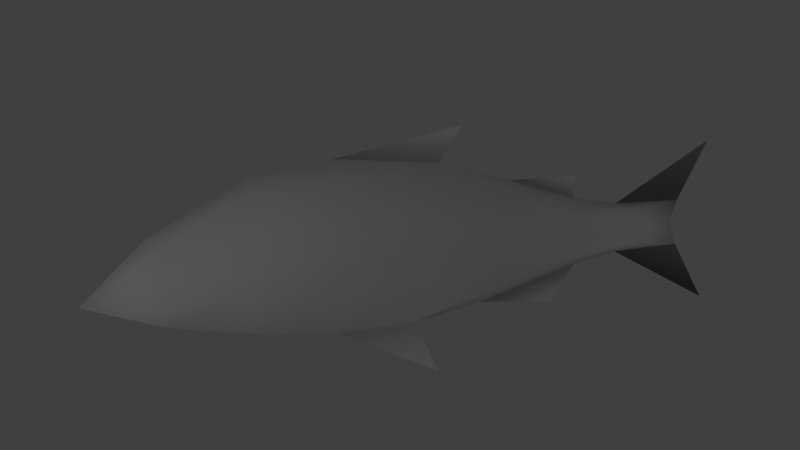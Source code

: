 # Source: fish.blend  (saved by Blender 2.59.0; exported with 4.5.12 LTS)
import bpy
from mathutils import Matrix  # noqa: F401  (used for matrix-valued properties, if any)

bpy.ops.wm.read_factory_settings(use_empty=True)
scene = bpy.context.scene
scene.name = 'Scene'

# ---- collections
col_collection_1 = bpy.data.collections.new('Collection 1'); scene.collection.children.link(col_collection_1)

# ---- materials (node trees are filled in below, after node groups)
mat_fish = bpy.data.materials.new('Fish')
mat_fish.alpha_threshold = 0.0
mat_fish.use_transparent_shadow = False
mat_fish.roughness = 0.5
mat_fish.specular_intensity = 1.0
mat_fish.line_color = (0.0, 0.0, 0.0, 1.0)

# ---- material node trees

# ---- world
world_world = bpy.data.worlds.new('World'); scene.world = world_world
world_world.color = (0.05088, 0.05088, 0.05088)
world_world.use_sun_shadow = False
world_world.sun_shadow_jitter_overblur = 0.0
world_world.cycles.sampling_method = 'MANUAL'
world_world.cycles.sample_map_resolution = 256

# ---- cameras
cam_camera = bpy.data.cameras.new('Camera')
cam_camera.clip_end = 100.0
cam_camera.lens = 35.0
cam_camera.ortho_scale = 7.314
cam_camera.dof.focus_distance = 0.0
cam_camera.dof.aperture_fstop = 128.0

# ---- lights
light_lamp_002 = bpy.data.lights.new('Lamp.002', 'POINT')
light_lamp_002.transmission_factor = 0.0
light_lamp_002.cutoff_distance = 30.0
light_lamp_002.use_shadow = False
light_lamp_002.energy = 38.0
light_lamp_002.shadow_buffer_clip_start = 1.001
light_lamp_002.shadow_soft_size = 1.0
light_lamp_002.shadow_maximum_resolution = 0.006
light_lamp_002.use_absolute_resolution = True
light_lamp_002.cycles.use_multiple_importance_sampling = False
light_lamp_001 = bpy.data.lights.new('Lamp.001', 'POINT')
light_lamp_001.transmission_factor = 0.0
light_lamp_001.cutoff_distance = 30.0
light_lamp_001.use_shadow = False
light_lamp_001.energy = 50.0
light_lamp_001.shadow_buffer_clip_start = 1.001
light_lamp_001.shadow_soft_size = 1.0
light_lamp_001.shadow_maximum_resolution = 0.006
light_lamp_001.use_absolute_resolution = True
light_lamp_001.cycles.use_multiple_importance_sampling = False
light_lamp = bpy.data.lights.new('Lamp', 'POINT')
light_lamp.transmission_factor = 0.0
light_lamp.cutoff_distance = 30.0
light_lamp.use_shadow = False
light_lamp.energy = 150.0
light_lamp.shadow_buffer_clip_start = 1.001
light_lamp.shadow_soft_size = 1.0
light_lamp.shadow_maximum_resolution = 0.006
light_lamp.use_absolute_resolution = True
light_lamp.cycles.use_multiple_importance_sampling = False

# ---- meshes
me_circle = bpy.data.meshes.new('Circle')
me_circle.from_pydata([(-7.862e-08, -1.479, -0.7463), (6.709e-08, -1.557, 0.9165), (-2.315e-09, -2.551, 0.3495), (-7.55e-08, -3.171, -0.2723), (-1.037e-07, -2.402, -0.5501), (9.576e-08, 0.5295, 1.003), (-9.576e-08, 0.07522, -0.8344), (-5.033e-08, 3.026, -0.1681), (5.033e-08, 2.98, 0.4452), (7.305e-08, 1.452, 0.7822), (-7.305e-08, 1.159, -0.6354), (6.169e-08, 2.332, 0.5415), (-6.169e-08, 2.424, -0.2763), (1.717e-07, 4.361, 1.202), (-1.717e-07, 4.518, -0.8901), (-4.727e-08, 3.994, -0.1321), (4.727e-08, 3.951, 0.4438), (1.051e-13, 3.868, 0.1559), (-8.563e-08, -0.7605, -0.8003), (8.563e-08, -0.6935, 1.07), (8.563e-08, 0.8089, 1.419), (0.1819, -2.399, -0.4793), (0.3586, -1.475, -0.5918), (0.438, -0.7517, -0.656), (0.438, 0.1073, -0.6231), (0.2764, 1.087, -0.4156), (0.08887, 2.445, -0.1391), (0.1071, 3.058, -0.05501), (0.1819, -2.48, 0.1972), (0.4154, -1.535, 0.7218), (0.4154, -0.6676, 0.8825), (0.4154, 0.3791, 0.7858), (0.4154, 1.304, 0.6301), (0.1204, 2.373, 0.3897), (0.1204, 2.998, 0.3296), (0.3874, -2.407, -0.1906), (0.6879, -1.501, 0.009203), (0.772, -0.656, 0.1536), (0.6638, 0.2195, 0.1617), (0.5316, 1.11, 0.1411), (0.2432, 2.409, 0.1133), (0.159, 3.034, 0.1373), (-7.305e-08, 2.109, -0.7315), (7.305e-08, 2.353, 0.8062), (0.7064, 0.2593, -1.094)], [], [(5, 20, 19), (7, 27, 26, 12), (10, 12, 26, 25), (6, 10, 25, 24), (6, 24, 23, 18), (0, 18, 23, 22), (0, 22, 21, 4), (3, 4, 21), (8, 11, 33, 34), (9, 32, 33, 11), (5, 31, 32, 9), (5, 19, 30, 31), (1, 29, 30, 19), (1, 2, 28, 29), (2, 3, 28), (3, 35, 28), (3, 21, 35), (28, 35, 36, 29), (29, 36, 37, 30), (30, 37, 38, 31), (31, 38, 39, 32), (32, 39, 40, 33), (33, 40, 41, 34), (26, 27, 41, 40), (25, 26, 40, 39), (24, 25, 39, 38), (23, 24, 38, 37), (22, 23, 37, 36), (21, 22, 36, 35), (8, 34, 16, 13), (16, 34, 41, 17), (15, 17, 41, 27), (7, 14, 15, 27), (10, 42, 12), (9, 11, 43), (24, 23, 44)])
me_circle.polygons.foreach_set('use_smooth', [True] * 36)
_uv = me_circle.uv_layers.new(name='UVTex')
_uv.uv.foreach_set('vector', [0.4484, 0.9249, 0.5189, 0.9712, 0.3298, 0.932, 0.7926, 0.7284, 0.7959, 0.7491, 0.7144, 0.7354, 0.7128, 0.7128, 0.5535, 0.6602, 0.7128, 0.7128, 0.7144, 0.7354, 0.5394, 0.7032, 0.3881, 0.6295, 0.5535, 0.6602, 0.5394, 0.7032, 0.3844, 0.6887, 0.3881, 0.6295, 0.3844, 0.6887, 0.3176, 0.6896, 0.3121, 0.6344, 0.2229, 0.6491, 0.3121, 0.6344, 0.3176, 0.6896, 0.2335, 0.6959, 0.2229, 0.6491, 0.2335, 0.6959, 0.1227, 0.7155, 0.1134, 0.6933, 0.0264, 0.7491, 0.1134, 0.6933, 0.1227, 0.7155, 0.7883, 0.8231, 0.7041, 0.8414, 0.7059, 0.8151, 0.7887, 0.8012, 0.5948, 0.8854, 0.5641, 0.8378, 0.7059, 0.8151, 0.7041, 0.8414, 0.4484, 0.9249, 0.4366, 0.8712, 0.5641, 0.8378, 0.5948, 0.8854, 0.4484, 0.9249, 0.3298, 0.932, 0.3345, 0.8766, 0.4366, 0.8712, 0.2207, 0.9116, 0.2356, 0.8577, 0.3345, 0.8766, 0.3298, 0.932, 0.2207, 0.9116, 0.09926, 0.8341, 0.1161, 0.8076, 0.2356, 0.8577, 0.09926, 0.8341, 0.0264, 0.7491, 0.1161, 0.8076, 0.0264, 0.7491, 0.1314, 0.7566, 0.1161, 0.8076, 0.0264, 0.7491, 0.1227, 0.7155, 0.1314, 0.7566, 0.1161, 0.8076, 0.1314, 0.7566, 0.2398, 0.7736, 0.2356, 0.8577, 0.2356, 0.8577, 0.2398, 0.7736, 0.3327, 0.7857, 0.3345, 0.8766, 0.3345, 0.8766, 0.3327, 0.7857, 0.4202, 0.7861, 0.4366, 0.8712, 0.4366, 0.8712, 0.4202, 0.7861, 0.5387, 0.7783, 0.5641, 0.8378, 0.5641, 0.8378, 0.5387, 0.7783, 0.7075, 0.7742, 0.7059, 0.8151, 0.7059, 0.8151, 0.7075, 0.7742, 0.7919, 0.7752, 0.7887, 0.8012, 0.7144, 0.7354, 0.7959, 0.7491, 0.7919, 0.7752, 0.7075, 0.7742, 0.5394, 0.7032, 0.7144, 0.7354, 0.7075, 0.7742, 0.5387, 0.7783, 0.3844, 0.6887, 0.5394, 0.7032, 0.5387, 0.7783, 0.4202, 0.7861, 0.3176, 0.6896, 0.3844, 0.6887, 0.4202, 0.7861, 0.3327, 0.7857, 0.2335, 0.6959, 0.3176, 0.6896, 0.3327, 0.7857, 0.2398, 0.7736, 0.1227, 0.7155, 0.2335, 0.6959, 0.2398, 0.7736, 0.1314, 0.7566, 0.7883, 0.8231, 0.7887, 0.8012, 0.9148, 0.8128, 0.9762, 0.9074, 0.9148, 0.8128, 0.7887, 0.8012, 0.7919, 0.7752, 0.9033, 0.7756, 0.9192, 0.7377, 0.9033, 0.7756, 0.7919, 0.7752, 0.7959, 0.7491, 0.7926, 0.7284, 0.9914, 0.6409, 0.9192, 0.7377, 0.7959, 0.7491, 0.5535, 0.6602, 0.6751, 0.6531, 0.7128, 0.7128, 0.5948, 0.8854, 0.7041, 0.8414, 0.7108, 0.875, 0.3783, 0.6098, 0.2268, 0.6281, 0.3902, 0.5107])
me_circle.materials.append(mat_fish)
me_circle.use_remesh_preserve_volume = False
me_circle.use_remesh_preserve_attributes = False
me_circle.use_mirror_vertex_groups = False
me_circle.update()

# ---- objects
ob_lamp_002 = bpy.data.objects.new('Lamp.002', light_lamp_002)
ob_lamp_001 = bpy.data.objects.new('Lamp.001', light_lamp_001)
ob_circle = bpy.data.objects.new('Circle', me_circle)
ob_lamp = bpy.data.objects.new('Lamp', light_lamp)
ob_camera = bpy.data.objects.new('Camera', cam_camera)

# ---- transforms, parenting, visibility, modifiers, constraints
ob_lamp_002.location = (3.362, 7.671, -0.9528)
ob_lamp_002.rotation_euler = (0.6503, 0.05522, 1.866)
ob_lamp_002.lock_rotations_4d = False
ob_lamp_002.empty_display_type = 'ARROWS'
ob_lamp_002.color = (0.0, 0.0, 0.0, 0.0)
ob_lamp_002.lineart.crease_threshold = 0.0
ob_lamp_001.location = (5.488, -4.239, 4.739)
ob_lamp_001.rotation_euler = (0.6503, 0.05522, 1.866)
ob_lamp_001.lock_rotations_4d = False
ob_lamp_001.empty_display_type = 'ARROWS'
ob_lamp_001.color = (0.0, 0.0, 0.0, 0.0)
ob_lamp_001.lineart.crease_threshold = 0.0
ob_circle.location = (0.0, 0.0, 0.0)
ob_circle.lineart.crease_threshold = 0.0
_m = ob_circle.modifiers.new('Mirror', 'MIRROR')
ob_lamp.location = (4.772, -9.566, -1.297)
ob_lamp.rotation_euler = (0.6503, 0.05522, 1.866)
ob_lamp.lock_rotations_4d = False
ob_lamp.empty_display_type = 'ARROWS'
ob_lamp.color = (0.0, 0.0, 0.0, 0.0)
ob_lamp.lineart.crease_threshold = 0.0
ob_camera.location = (7.535, -3.276, 2.049)
ob_camera.rotation_euler = (1.366, -0.02888, 1.157)
ob_camera.lock_rotations_4d = False
ob_camera.empty_display_type = 'ARROWS'
ob_camera.color = (0.0, 0.0, 0.0, 0.0)
ob_camera.display_type = 'WIRE'
ob_camera.lineart.crease_threshold = 0.0

# ---- collection membership
col_collection_1.objects.link(ob_lamp_002)
col_collection_1.objects.link(ob_lamp_001)
col_collection_1.objects.link(ob_circle)
col_collection_1.objects.link(ob_lamp)
col_collection_1.objects.link(ob_camera)

# ---- scene / render settings (as saved in the file)
scene.camera = ob_camera
scene.frame_start = 1; scene.frame_end = 250; scene.frame_set(1)
scene.render.engine = 'BLENDER_EEVEE_NEXT'
scene.render.image_settings.color_mode = 'RGB'
scene.render.image_settings.compression = 90
scene.render.resolution_percentage = 50
scene.render.dither_intensity = 0.0
scene.render.bake_margin = 2
scene.render.bake_bias = 0.0
scene.cycles.use_denoising = False
scene.cycles.samples = 10
scene.cycles.sampling_pattern = 'TABULATED_SOBOL'
scene.cycles.light_sampling_threshold = 0.0
scene.cycles.use_adaptive_sampling = False
scene.cycles.use_light_tree = False
scene.cycles.blur_glossy = 0.0
scene.cycles.volume_bounces = 1
scene.cycles.pixel_filter_type = 'GAUSSIAN'
scene.cycles.sample_clamp_indirect = 0.0
scene.view_settings.view_transform = 'Standard'
bpy.context.view_layer.update()
